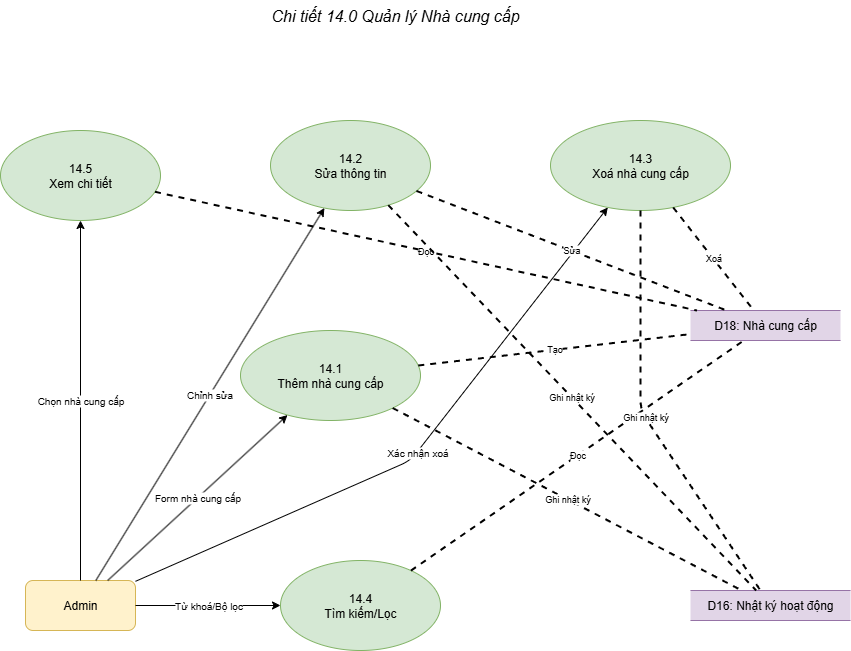

The diagram above was exported from draw.io. Its source (the exported page's mxGraphModel, read from the mxfile embedded in the PNG):
<mxGraphModel dx="1426" dy="875" grid="1" gridSize="10" guides="1" tooltips="1" connect="1" arrows="1" fold="1" page="1" pageScale="1" pageWidth="1600" pageHeight="1000" math="0" shadow="0">
  <root>
    <mxCell id="0" />
    <mxCell id="1" parent="0" />
    <mxCell id="subtitle14" value="Chi tiết 14.0 Quản lý Nhà cung cấp" style="text;html=1;strokeColor=none;fillColor=none;align=center;verticalAlign=middle;whiteSpace=wrap;rounded=0;fontSize=16;fontStyle=2;" parent="1" vertex="1">
      <mxGeometry x="505" y="60" width="520" height="30" as="geometry" />
    </mxCell>
    <mxCell id="admin14" value="Admin" style="rounded=1;whiteSpace=wrap;html=1;fillColor=#fff2cc;strokeColor=#d6b656;" parent="1" vertex="1">
      <mxGeometry x="395" y="640" width="110" height="50" as="geometry" />
    </mxCell>
    <mxCell id="p141" value="14.1&lt;div&gt;Thêm nhà cung cấp&lt;/div&gt;" style="ellipse;whiteSpace=wrap;html=1;fillColor=#d5e8d4;strokeColor=#82b366;" parent="1" vertex="1">
      <mxGeometry x="610" y="390" width="180" height="90" as="geometry" />
    </mxCell>
    <mxCell id="p142" value="14.2&lt;div&gt;Sửa thông tin&lt;/div&gt;" style="ellipse;whiteSpace=wrap;html=1;fillColor=#d5e8d4;strokeColor=#82b366;" parent="1" vertex="1">
      <mxGeometry x="640" y="180" width="160" height="90" as="geometry" />
    </mxCell>
    <mxCell id="p143" value="14.3&lt;div&gt;Xoá nhà cung cấp&lt;/div&gt;" style="ellipse;whiteSpace=wrap;html=1;fillColor=#d5e8d4;strokeColor=#82b366;" parent="1" vertex="1">
      <mxGeometry x="920" y="180" width="180" height="90" as="geometry" />
    </mxCell>
    <mxCell id="p144" value="14.4&lt;div&gt;Tìm kiếm/Lọc&lt;/div&gt;" style="ellipse;whiteSpace=wrap;html=1;fillColor=#d5e8d4;strokeColor=#82b366;" parent="1" vertex="1">
      <mxGeometry x="650" y="620" width="160" height="90" as="geometry" />
    </mxCell>
    <mxCell id="p145" value="14.5&lt;div&gt;Xem chi tiết&lt;/div&gt;" style="ellipse;whiteSpace=wrap;html=1;fillColor=#d5e8d4;strokeColor=#82b366;" parent="1" vertex="1">
      <mxGeometry x="370" y="190" width="160" height="90" as="geometry" />
    </mxCell>
    <mxCell id="d18_14" value="D18: Nhà cung cấp" style="shape=partialRectangle;whiteSpace=wrap;html=1;left=0;right=0;fillColor=#e1d5e7;strokeColor=#9673a6;" parent="1" vertex="1">
      <mxGeometry x="1060" y="370" width="150" height="30" as="geometry" />
    </mxCell>
    <mxCell id="d16_14" value="D16: Nhật ký hoạt động" style="shape=partialRectangle;whiteSpace=wrap;html=1;left=0;right=0;fillColor=#e1d5e7;strokeColor=#9673a6;" parent="1" vertex="1">
      <mxGeometry x="1060" y="650" width="160" height="30" as="geometry" />
    </mxCell>
    <mxCell id="a14p141" value="Form nhà cung cấp" style="endArrow=classic;html=1;fontSize=10;" parent="1" source="admin14" target="p141" edge="1">
      <mxGeometry relative="1" as="geometry" />
    </mxCell>
    <mxCell id="a14p142" value="Chỉnh sửa" style="endArrow=classic;html=1;fontSize=10;" parent="1" source="admin14" target="p142" edge="1">
      <mxGeometry relative="1" as="geometry" />
    </mxCell>
    <mxCell id="a14p143" value="Xác nhận xoá" style="endArrow=classic;html=1;fontSize=10;" parent="1" source="admin14" target="p143" edge="1">
      <mxGeometry relative="1" as="geometry">
        <Array as="points">
          <mxPoint x="780" y="520" />
        </Array>
      </mxGeometry>
    </mxCell>
    <mxCell id="a14p144" value="Từ khoá/Bộ lọc" style="endArrow=classic;html=1;fontSize=10;" parent="1" source="admin14" target="p144" edge="1">
      <mxGeometry relative="1" as="geometry" />
    </mxCell>
    <mxCell id="a14p145" value="Chọn nhà cung cấp" style="endArrow=classic;html=1;fontSize=10;" parent="1" source="admin14" target="p145" edge="1">
      <mxGeometry relative="1" as="geometry" />
    </mxCell>
    <mxCell id="p141d18" value="Tạo" style="endArrow=none;dashed=1;html=1;strokeWidth=2;fontSize=9;" parent="1" source="p141" target="d18_14" edge="1">
      <mxGeometry relative="1" as="geometry" />
    </mxCell>
    <mxCell id="p142d18" value="Sửa" style="endArrow=none;dashed=1;html=1;strokeWidth=2;fontSize=9;" parent="1" source="p142" target="d18_14" edge="1">
      <mxGeometry relative="1" as="geometry" />
    </mxCell>
    <mxCell id="p143d18" value="Xoá" style="endArrow=none;dashed=1;html=1;strokeWidth=2;fontSize=9;" parent="1" source="p143" target="d18_14" edge="1">
      <mxGeometry relative="1" as="geometry" />
    </mxCell>
    <mxCell id="p144d18" value="Đọc" style="endArrow=none;dashed=1;html=1;strokeWidth=2;fontSize=9;" parent="1" source="p144" target="d18_14" edge="1">
      <mxGeometry relative="1" as="geometry" />
    </mxCell>
    <mxCell id="p145d18" value="Đọc" style="endArrow=none;dashed=1;html=1;strokeWidth=2;fontSize=9;" parent="1" source="p145" target="d18_14" edge="1">
      <mxGeometry relative="1" as="geometry" />
    </mxCell>
    <mxCell id="p141d16" value="Ghi nhật ký" style="endArrow=none;dashed=1;html=1;strokeWidth=2;fontSize=9;" parent="1" source="p141" target="d16_14" edge="1">
      <mxGeometry relative="1" as="geometry" />
    </mxCell>
    <mxCell id="p142d16" value="Ghi nhật ký" style="endArrow=none;dashed=1;html=1;strokeWidth=2;fontSize=9;" parent="1" source="p142" target="d16_14" edge="1">
      <mxGeometry relative="1" as="geometry" />
    </mxCell>
    <mxCell id="p143d16" value="Ghi nhật ký" style="endArrow=none;dashed=1;html=1;strokeWidth=2;fontSize=9;" parent="1" source="p143" target="d16_14" edge="1">
      <mxGeometry x="0.0024" relative="1" as="geometry">
        <Array as="points">
          <mxPoint x="1010" y="470" />
        </Array>
        <mxPoint as="offset" />
      </mxGeometry>
    </mxCell>
  </root>
</mxGraphModel>